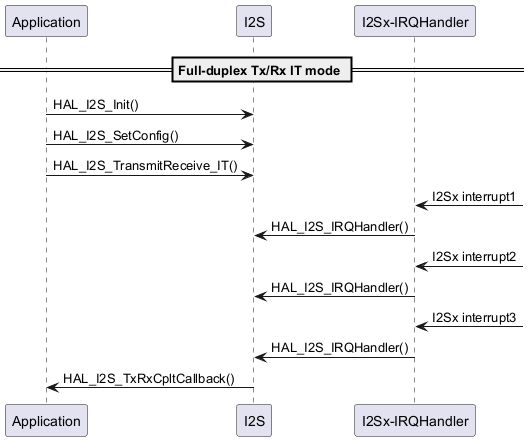

The diagram above was rendered by PlantUML. Its source (embedded in the PNG):
@startuml
participant "Application" as App
participant "I2S" as I2S
participant "I2Sx-IRQHandler" as irq

== Full-duplex Tx/Rx IT mode ==
App -> I2S: HAL_I2S_Init()
App -> I2S: HAL_I2S_SetConfig()
App -> I2S: HAL_I2S_TransmitReceive_IT()
"irq" <- : I2Sx interrupt1
irq -> I2S: HAL_I2S_IRQHandler()
"irq" <- : I2Sx interrupt2
irq -> I2S: HAL_I2S_IRQHandler()
"irq" <- : I2Sx interrupt3
irq -> I2S: HAL_I2S_IRQHandler()
I2S -> App: HAL_I2S_TxRxCpltCallback()

@enduml